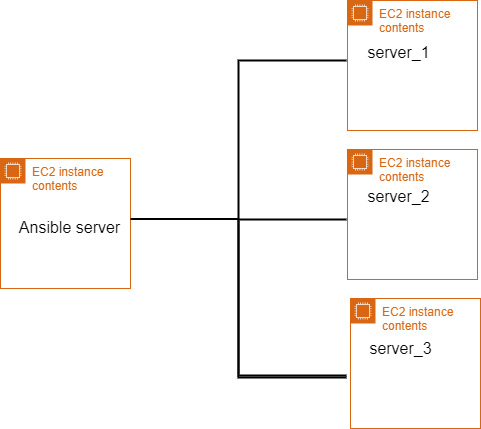

The diagram above was exported from draw.io. Its source (the exported page's mxGraphModel, read from the mxfile embedded in the PNG):
<mxGraphModel dx="1178" dy="476" grid="0" gridSize="10" guides="1" tooltips="1" connect="1" arrows="1" fold="1" page="0" pageScale="1" pageWidth="827" pageHeight="1169" math="0" shadow="0">
  <root>
    <mxCell id="0" />
    <mxCell id="1" parent="0" />
    <mxCell id="1-Rwyg-_uL0ZIrp0FY12-1" value="EC2 instance contents" style="points=[[0,0],[0.25,0],[0.5,0],[0.75,0],[1,0],[1,0.25],[1,0.5],[1,0.75],[1,1],[0.75,1],[0.5,1],[0.25,1],[0,1],[0,0.75],[0,0.5],[0,0.25]];outlineConnect=0;gradientColor=none;html=1;whiteSpace=wrap;fontSize=12;fontStyle=0;container=1;pointerEvents=0;collapsible=0;recursiveResize=0;shape=mxgraph.aws4.group;grIcon=mxgraph.aws4.group_ec2_instance_contents;strokeColor=#D86613;fillColor=none;verticalAlign=top;align=left;spacingLeft=30;fontColor=#D86613;dashed=0;" vertex="1" parent="1">
      <mxGeometry x="-324" y="233" width="130" height="130" as="geometry" />
    </mxCell>
    <mxCell id="1-Rwyg-_uL0ZIrp0FY12-7" value="Ansible server" style="text;html=1;align=center;verticalAlign=middle;resizable=0;points=[];autosize=1;strokeColor=none;fillColor=none;fontSize=16;" vertex="1" parent="1-Rwyg-_uL0ZIrp0FY12-1">
      <mxGeometry x="9" y="53" width="119" height="31" as="geometry" />
    </mxCell>
    <mxCell id="1-Rwyg-_uL0ZIrp0FY12-2" value="EC2 instance contents" style="points=[[0,0],[0.25,0],[0.5,0],[0.75,0],[1,0],[1,0.25],[1,0.5],[1,0.75],[1,1],[0.75,1],[0.5,1],[0.25,1],[0,1],[0,0.75],[0,0.5],[0,0.25]];outlineConnect=0;gradientColor=none;html=1;whiteSpace=wrap;fontSize=12;fontStyle=0;container=1;pointerEvents=0;collapsible=0;recursiveResize=0;shape=mxgraph.aws4.group;grIcon=mxgraph.aws4.group_ec2_instance_contents;strokeColor=#D86613;fillColor=none;verticalAlign=top;align=left;spacingLeft=30;fontColor=#D86613;dashed=0;" vertex="1" parent="1">
      <mxGeometry x="23" y="75" width="130" height="130" as="geometry" />
    </mxCell>
    <mxCell id="1-Rwyg-_uL0ZIrp0FY12-8" value="server_1" style="text;html=1;align=center;verticalAlign=middle;resizable=0;points=[];autosize=1;strokeColor=none;fillColor=none;fontSize=16;" vertex="1" parent="1-Rwyg-_uL0ZIrp0FY12-2">
      <mxGeometry x="11" y="36" width="80" height="31" as="geometry" />
    </mxCell>
    <mxCell id="1-Rwyg-_uL0ZIrp0FY12-3" value="EC2 instance contents" style="points=[[0,0],[0.25,0],[0.5,0],[0.75,0],[1,0],[1,0.25],[1,0.5],[1,0.75],[1,1],[0.75,1],[0.5,1],[0.25,1],[0,1],[0,0.75],[0,0.5],[0,0.25]];outlineConnect=0;gradientColor=none;html=1;whiteSpace=wrap;fontSize=12;fontStyle=0;container=1;pointerEvents=0;collapsible=0;recursiveResize=0;shape=mxgraph.aws4.group;grIcon=mxgraph.aws4.group_ec2_instance_contents;strokeColor=#D86613;fillColor=none;verticalAlign=top;align=left;spacingLeft=30;fontColor=#D86613;dashed=0;" vertex="1" parent="1">
      <mxGeometry x="26" y="373" width="130" height="130" as="geometry" />
    </mxCell>
    <mxCell id="1-Rwyg-_uL0ZIrp0FY12-10" value="server_3" style="text;html=1;align=center;verticalAlign=middle;resizable=0;points=[];autosize=1;strokeColor=none;fillColor=none;fontSize=16;" vertex="1" parent="1-Rwyg-_uL0ZIrp0FY12-3">
      <mxGeometry x="10" y="34" width="80" height="31" as="geometry" />
    </mxCell>
    <mxCell id="1-Rwyg-_uL0ZIrp0FY12-4" value="EC2 instance contents" style="points=[[0,0],[0.25,0],[0.5,0],[0.75,0],[1,0],[1,0.25],[1,0.5],[1,0.75],[1,1],[0.75,1],[0.5,1],[0.25,1],[0,1],[0,0.75],[0,0.5],[0,0.25]];outlineConnect=0;gradientColor=none;html=1;whiteSpace=wrap;fontSize=12;fontStyle=0;container=1;pointerEvents=0;collapsible=0;recursiveResize=0;shape=mxgraph.aws4.group;grIcon=mxgraph.aws4.group_ec2_instance_contents;strokeColor=#D86613;fillColor=none;verticalAlign=top;align=left;spacingLeft=30;fontColor=#D86613;dashed=0;" vertex="1" parent="1">
      <mxGeometry x="23" y="224" width="130" height="130" as="geometry" />
    </mxCell>
    <mxCell id="1-Rwyg-_uL0ZIrp0FY12-9" value="server_2" style="text;html=1;align=center;verticalAlign=middle;resizable=0;points=[];autosize=1;strokeColor=none;fillColor=none;fontSize=16;" vertex="1" parent="1-Rwyg-_uL0ZIrp0FY12-4">
      <mxGeometry x="11" y="31" width="80" height="31" as="geometry" />
    </mxCell>
    <mxCell id="1-Rwyg-_uL0ZIrp0FY12-5" value="" style="strokeWidth=2;html=1;shape=mxgraph.flowchart.annotation_2;align=left;labelPosition=right;pointerEvents=1;fontSize=16;" vertex="1" parent="1">
      <mxGeometry x="-194" y="135" width="216" height="317" as="geometry" />
    </mxCell>
    <mxCell id="1-Rwyg-_uL0ZIrp0FY12-20" value="" style="strokeWidth=2;html=1;shape=mxgraph.flowchart.annotation_1;align=left;pointerEvents=1;fontSize=16;" vertex="1" parent="1">
      <mxGeometry x="-86" y="294" width="108" height="156" as="geometry" />
    </mxCell>
  </root>
</mxGraphModel>